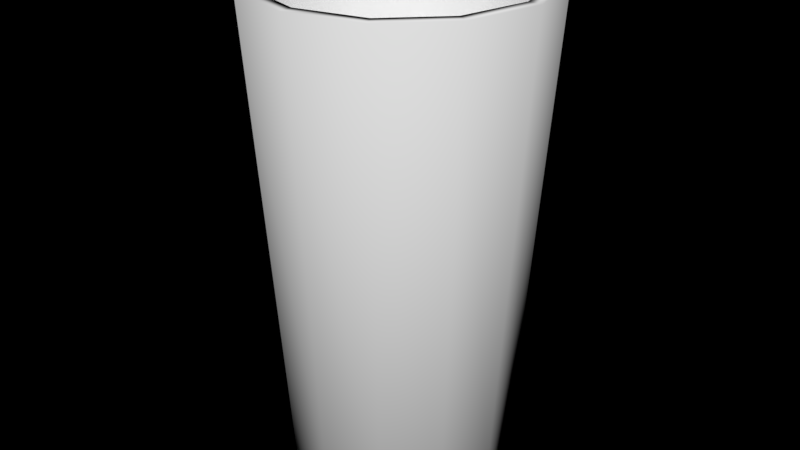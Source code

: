 # Source: pint-glass.blend  (saved by Blender 2.77.0; exported with 4.5.12 LTS)
import bpy
from mathutils import Matrix  # noqa: F401  (used for matrix-valued properties, if any)

bpy.ops.wm.read_factory_settings(use_empty=True)
scene = bpy.context.scene
scene.name = 'Scene'

# ---- collections
col_collection_1 = bpy.data.collections.new('Collection 1'); scene.collection.children.link(col_collection_1)

# ---- world
world_world = bpy.data.worlds.new('World'); scene.world = world_world
world_world.use_nodes = True; world_world.node_tree.nodes.clear()
_N = world_world.node_tree.nodes; _L = world_world.node_tree.links
n0 = _N.new('ShaderNodeOutputWorld'); n0.name = 'World Output'; n0.location = (300, 300)
n1 = _N.new('ShaderNodeBackground'); n1.name = 'Background'; n1.location = (10, 300)
n1.inputs[0].default_value = (0.05088, 0.05088, 0.05088, 1.0)
n1.inputs[1].default_value = 0.0
_L.new(n1.outputs[0], n0.inputs[0])
n0.is_active_output = True
world_world.color = (0.05088, 0.05088, 0.05088)
world_world.use_sun_shadow = False
world_world.sun_shadow_jitter_overblur = 0.0
world_world.cycles.sampling_method = 'MANUAL'

# ---- meshes
me_cylinder = bpy.data.meshes.new('Cylinder')
me_cylinder.from_pydata([(6.742e-09, 0.0686, 0.0), (7.451e-09, 0.0889, 0.1473), (0.0343, 0.05941, 0.0), (0.04445, 0.07699, 0.1473), (0.05941, 0.0343, 0.0), (0.07699, 0.04445, 0.1473), (0.0686, 6.445e-09, 0.0), (0.0889, 8.534e-09, 0.1473), (0.05941, -0.0343, 0.0), (0.07699, -0.04445, 0.1473), (0.0343, -0.05941, 0.0), (0.04445, -0.07699, 0.1473), (1.71e-08, -0.0686, 0.0), (2.087e-08, -0.0889, 0.1473), (-0.0343, -0.05941, 0.0), (-0.04445, -0.07699, 0.1473), (-0.05941, -0.0343, 0.0), (-0.07699, -0.04445, 0.1473), (-0.0686, -2.245e-08, 0.0), (-0.0889, -2.891e-08, 0.1473), (-0.05941, 0.0343, 0.0), (-0.07699, 0.04445, 0.1473), (-0.0343, 0.05941, 0.0), (-0.04445, 0.07699, 0.1473), (0.04029, 0.06978, 0.1473), (7.16e-09, 0.08057, 0.1473), (0.06978, 0.04029, 0.1473), (0.08057, 7.677e-09, 0.1473), (0.06978, -0.04029, 0.1473), (0.04029, -0.06978, 0.1473), (1.933e-08, -0.08057, 0.1473), (-0.04029, -0.06978, 0.1473), (-0.06978, -0.04029, 0.1473), (-0.08057, -2.626e-08, 0.1473), (-0.06978, 0.04029, 0.1473), (-0.04029, 0.06978, 0.1473), (0.03207, 0.05555, 0.01584), (3.285e-08, 0.06414, 0.01584), (0.05555, 0.03207, 0.01584), (0.06414, 6.112e-09, 0.01584), (0.05555, -0.03207, 0.01584), (0.03207, -0.05555, 0.01584), (4.254e-08, -0.06414, 0.01584), (-0.03207, -0.05555, 0.01584), (-0.05555, -0.03207, 0.01584), (-0.06414, -2.091e-08, 0.01584), (-0.05555, 0.03207, 0.01584), (-0.03207, 0.05555, 0.01584)], [], [(0, 1, 3, 2), (2, 3, 5, 4), (4, 5, 7, 6), (6, 7, 9, 8), (8, 9, 11, 10), (10, 11, 13, 12), (12, 13, 15, 14), (14, 15, 17, 16), (16, 17, 19, 18), (18, 19, 21, 20), (15, 13, 30, 31), (20, 21, 23, 22), (22, 23, 1, 0), (0, 2, 4, 6, 8, 10, 12, 14, 16, 18, 20, 22), (25, 35, 47, 37), (13, 11, 29, 30), (11, 9, 28, 29), (9, 7, 27, 28), (1, 23, 35, 25), (3, 1, 25, 24), (7, 5, 26, 27), (23, 21, 34, 35), (5, 3, 24, 26), (21, 19, 33, 34), (19, 17, 32, 33), (17, 15, 31, 32), (36, 37, 47, 46, 45, 44, 43, 42, 41, 40, 39, 38), (26, 24, 36, 38), (33, 32, 44, 45), (30, 29, 41, 42), (27, 26, 38, 39), (34, 33, 45, 46), (31, 30, 42, 43), (28, 27, 39, 40), (35, 34, 46, 47), (24, 25, 37, 36), (32, 31, 43, 44), (29, 28, 40, 41)])
me_cylinder.polygons.foreach_set('use_smooth', [1, 1, 1, 1, 1, 1, 1, 1, 1, 1, 1, 1, 1, 0, 1, 1, 1, 1, 1, 1, 1, 1, 1, 1, 1, 1, 1, 1, 1, 1, 1, 1, 1, 1, 1, 1, 1, 1])
me_cylinder.use_remesh_preserve_volume = False
me_cylinder.use_remesh_preserve_attributes = False
me_cylinder.use_mirror_vertex_groups = False
me_cylinder.update()

# ---- objects
ob_cylinder = bpy.data.objects.new('Cylinder', me_cylinder)

# ---- transforms, parenting, visibility, modifiers, constraints
ob_cylinder.location = (0.0, 0.0, 0.007189)
ob_cylinder.scale = (0.5, 0.5, 1.003)
ob_cylinder.lineart.crease_threshold = 0.0

# ---- collection membership
col_collection_1.objects.link(ob_cylinder)

# ---- scene / render settings (as saved in the file)
scene.frame_start = 1; scene.frame_end = 250; scene.frame_set(1)
scene.render.engine = 'CYCLES'
scene.render.resolution_percentage = 50
scene.render.dither_intensity = 0.0
scene.cycles.use_denoising = False
scene.cycles.sampling_pattern = 'TABULATED_SOBOL'
scene.cycles.light_sampling_threshold = 0.0
scene.cycles.use_adaptive_sampling = False
scene.cycles.use_light_tree = False
scene.cycles.blur_glossy = 0.0
scene.cycles.sample_clamp_indirect = 0.0
scene.cycles.bake_type = 'AO'
scene.view_settings.view_transform = 'Standard'
bpy.context.view_layer.update()

# ---- added for rendering (the .blend has no active camera and no usable light): camera, sun
cam_auto = bpy.data.cameras.new('AutoCamera')
cam_auto.lens = 50.0
cam_auto.sensor_width = 36.0
cam_auto.clip_end = 1000.0
ob_auto_camera = bpy.data.objects.new('AutoCamera', cam_auto)
scene.collection.objects.link(ob_auto_camera)
ob_auto_camera.location = (0.185045, -0.222054, 0.229139)
ob_auto_camera.rotation_euler = (1.09748, -7.21219e-08, 0.694738)
scene.camera = ob_auto_camera
light_auto_sun = bpy.data.lights.new('AutoSun', 'SUN')
light_auto_sun.energy = 3.0
light_auto_sun.angle = 0.0523599
ob_auto_sun = bpy.data.objects.new('AutoSun', light_auto_sun)
scene.collection.objects.link(ob_auto_sun)
ob_auto_sun.rotation_euler = (0.872665, 0.174533, 0.523599)
bpy.context.view_layer.update()
